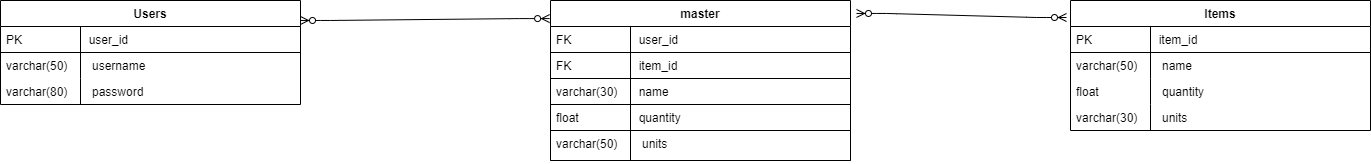

The diagram above was exported from draw.io. Its source (the exported page's mxGraphModel, read from the mxfile embedded in the PNG):
<mxGraphModel dx="2249" dy="794" grid="1" gridSize="10" guides="1" tooltips="1" connect="1" arrows="1" fold="1" page="1" pageScale="1" pageWidth="827" pageHeight="1169" math="0" shadow="0">
  <root>
    <mxCell id="WIyWlLk6GJQsqaUBKTNV-0" />
    <mxCell id="WIyWlLk6GJQsqaUBKTNV-1" parent="WIyWlLk6GJQsqaUBKTNV-0" />
    <mxCell id="zkfFHV4jXpPFQw0GAbJ--51" value="Items" style="swimlane;fontStyle=1;childLayout=stackLayout;horizontal=1;startSize=26;horizontalStack=0;resizeParent=1;resizeLast=0;collapsible=1;marginBottom=0;rounded=0;shadow=0;strokeWidth=1;" parent="WIyWlLk6GJQsqaUBKTNV-1" vertex="1">
      <mxGeometry x="940" y="80" width="300" height="130" as="geometry">
        <mxRectangle x="20" y="80" width="160" height="26" as="alternateBounds" />
      </mxGeometry>
    </mxCell>
    <mxCell id="zkfFHV4jXpPFQw0GAbJ--52" value="              item_id" style="shape=partialRectangle;top=0;left=0;right=0;bottom=1;align=left;verticalAlign=top;fillColor=none;spacingLeft=40;spacingRight=4;overflow=hidden;rotatable=0;points=[[0,0.5],[1,0.5]];portConstraint=eastwest;dropTarget=0;rounded=0;shadow=0;strokeWidth=1;fontStyle=0" parent="zkfFHV4jXpPFQw0GAbJ--51" vertex="1">
      <mxGeometry y="26" width="300" height="26" as="geometry" />
    </mxCell>
    <mxCell id="zkfFHV4jXpPFQw0GAbJ--53" value="PK" style="shape=partialRectangle;top=0;left=0;bottom=0;fillColor=none;align=left;verticalAlign=top;spacingLeft=4;spacingRight=4;overflow=hidden;rotatable=0;points=[];portConstraint=eastwest;part=1;" parent="zkfFHV4jXpPFQw0GAbJ--52" vertex="1" connectable="0">
      <mxGeometry width="80" height="26" as="geometry" />
    </mxCell>
    <mxCell id="zkfFHV4jXpPFQw0GAbJ--54" value="               name" style="shape=partialRectangle;top=0;left=0;right=0;bottom=0;align=left;verticalAlign=top;fillColor=none;spacingLeft=40;spacingRight=4;overflow=hidden;rotatable=0;points=[[0,0.5],[1,0.5]];portConstraint=eastwest;dropTarget=0;rounded=0;shadow=0;strokeWidth=1;" parent="zkfFHV4jXpPFQw0GAbJ--51" vertex="1">
      <mxGeometry y="52" width="300" height="26" as="geometry" />
    </mxCell>
    <mxCell id="zkfFHV4jXpPFQw0GAbJ--55" value="varchar(50)" style="shape=partialRectangle;top=0;left=0;bottom=0;fillColor=none;align=left;verticalAlign=top;spacingLeft=4;spacingRight=4;overflow=hidden;rotatable=0;points=[];portConstraint=eastwest;part=1;" parent="zkfFHV4jXpPFQw0GAbJ--54" vertex="1" connectable="0">
      <mxGeometry width="80" height="26" as="geometry" />
    </mxCell>
    <mxCell id="PNzSwhx8J1XIVlGAa-97-6" value="               quantity" style="shape=partialRectangle;top=0;left=0;right=0;bottom=0;align=left;verticalAlign=top;fillColor=none;spacingLeft=40;spacingRight=4;overflow=hidden;rotatable=0;points=[[0,0.5],[1,0.5]];portConstraint=eastwest;dropTarget=0;rounded=0;shadow=0;strokeWidth=1;" vertex="1" parent="zkfFHV4jXpPFQw0GAbJ--51">
      <mxGeometry y="78" width="300" height="26" as="geometry" />
    </mxCell>
    <mxCell id="PNzSwhx8J1XIVlGAa-97-7" value="float" style="shape=partialRectangle;top=0;left=0;bottom=0;fillColor=none;align=left;verticalAlign=top;spacingLeft=4;spacingRight=4;overflow=hidden;rotatable=0;points=[];portConstraint=eastwest;part=1;" vertex="1" connectable="0" parent="PNzSwhx8J1XIVlGAa-97-6">
      <mxGeometry width="80" height="26" as="geometry" />
    </mxCell>
    <mxCell id="PNzSwhx8J1XIVlGAa-97-8" value="               units" style="shape=partialRectangle;top=0;left=0;right=0;bottom=0;align=left;verticalAlign=top;fillColor=none;spacingLeft=40;spacingRight=4;overflow=hidden;rotatable=0;points=[[0,0.5],[1,0.5]];portConstraint=eastwest;dropTarget=0;rounded=0;shadow=0;strokeWidth=1;" vertex="1" parent="zkfFHV4jXpPFQw0GAbJ--51">
      <mxGeometry y="104" width="300" height="26" as="geometry" />
    </mxCell>
    <mxCell id="PNzSwhx8J1XIVlGAa-97-9" value="varchar(30)" style="shape=partialRectangle;top=0;left=0;bottom=0;fillColor=none;align=left;verticalAlign=top;spacingLeft=4;spacingRight=4;overflow=hidden;rotatable=0;points=[];portConstraint=eastwest;part=1;" vertex="1" connectable="0" parent="PNzSwhx8J1XIVlGAa-97-8">
      <mxGeometry width="80" height="26" as="geometry" />
    </mxCell>
    <mxCell id="PNzSwhx8J1XIVlGAa-97-10" value="Users" style="swimlane;fontStyle=1;childLayout=stackLayout;horizontal=1;startSize=26;horizontalStack=0;resizeParent=1;resizeLast=0;collapsible=1;marginBottom=0;rounded=0;shadow=0;strokeWidth=1;" vertex="1" parent="WIyWlLk6GJQsqaUBKTNV-1">
      <mxGeometry x="-130" y="80" width="300" height="104" as="geometry">
        <mxRectangle x="20" y="80" width="160" height="26" as="alternateBounds" />
      </mxGeometry>
    </mxCell>
    <mxCell id="PNzSwhx8J1XIVlGAa-97-11" value="              user_id" style="shape=partialRectangle;top=0;left=0;right=0;bottom=1;align=left;verticalAlign=top;fillColor=none;spacingLeft=40;spacingRight=4;overflow=hidden;rotatable=0;points=[[0,0.5],[1,0.5]];portConstraint=eastwest;dropTarget=0;rounded=0;shadow=0;strokeWidth=1;fontStyle=0" vertex="1" parent="PNzSwhx8J1XIVlGAa-97-10">
      <mxGeometry y="26" width="300" height="26" as="geometry" />
    </mxCell>
    <mxCell id="PNzSwhx8J1XIVlGAa-97-12" value="PK" style="shape=partialRectangle;top=0;left=0;bottom=0;fillColor=none;align=left;verticalAlign=top;spacingLeft=4;spacingRight=4;overflow=hidden;rotatable=0;points=[];portConstraint=eastwest;part=1;" vertex="1" connectable="0" parent="PNzSwhx8J1XIVlGAa-97-11">
      <mxGeometry width="80" height="26" as="geometry" />
    </mxCell>
    <mxCell id="PNzSwhx8J1XIVlGAa-97-13" value="               username" style="shape=partialRectangle;top=0;left=0;right=0;bottom=0;align=left;verticalAlign=top;fillColor=none;spacingLeft=40;spacingRight=4;overflow=hidden;rotatable=0;points=[[0,0.5],[1,0.5]];portConstraint=eastwest;dropTarget=0;rounded=0;shadow=0;strokeWidth=1;" vertex="1" parent="PNzSwhx8J1XIVlGAa-97-10">
      <mxGeometry y="52" width="300" height="26" as="geometry" />
    </mxCell>
    <mxCell id="PNzSwhx8J1XIVlGAa-97-14" value="varchar(50)" style="shape=partialRectangle;top=0;left=0;bottom=0;fillColor=none;align=left;verticalAlign=top;spacingLeft=4;spacingRight=4;overflow=hidden;rotatable=0;points=[];portConstraint=eastwest;part=1;" vertex="1" connectable="0" parent="PNzSwhx8J1XIVlGAa-97-13">
      <mxGeometry width="80" height="26" as="geometry" />
    </mxCell>
    <mxCell id="PNzSwhx8J1XIVlGAa-97-15" value="               password" style="shape=partialRectangle;top=0;left=0;right=0;bottom=0;align=left;verticalAlign=top;fillColor=none;spacingLeft=40;spacingRight=4;overflow=hidden;rotatable=0;points=[[0,0.5],[1,0.5]];portConstraint=eastwest;dropTarget=0;rounded=0;shadow=0;strokeWidth=1;" vertex="1" parent="PNzSwhx8J1XIVlGAa-97-10">
      <mxGeometry y="78" width="300" height="26" as="geometry" />
    </mxCell>
    <mxCell id="PNzSwhx8J1XIVlGAa-97-16" value="varchar(80)" style="shape=partialRectangle;top=0;left=0;bottom=0;fillColor=none;align=left;verticalAlign=top;spacingLeft=4;spacingRight=4;overflow=hidden;rotatable=0;points=[];portConstraint=eastwest;part=1;" vertex="1" connectable="0" parent="PNzSwhx8J1XIVlGAa-97-15">
      <mxGeometry width="80" height="26" as="geometry" />
    </mxCell>
    <mxCell id="PNzSwhx8J1XIVlGAa-97-19" value="master" style="swimlane;fontStyle=1;childLayout=stackLayout;horizontal=1;startSize=26;horizontalStack=0;resizeParent=1;resizeLast=0;collapsible=1;marginBottom=0;rounded=0;shadow=0;strokeWidth=1;" vertex="1" parent="WIyWlLk6GJQsqaUBKTNV-1">
      <mxGeometry x="420" y="80" width="300" height="160" as="geometry">
        <mxRectangle x="440" y="120" width="160" height="26" as="alternateBounds" />
      </mxGeometry>
    </mxCell>
    <mxCell id="PNzSwhx8J1XIVlGAa-97-20" value="              user_id" style="shape=partialRectangle;top=0;left=0;right=0;bottom=1;align=left;verticalAlign=top;fillColor=none;spacingLeft=40;spacingRight=4;overflow=hidden;rotatable=0;points=[[0,0.5],[1,0.5]];portConstraint=eastwest;dropTarget=0;rounded=0;shadow=0;strokeWidth=1;fontStyle=0" vertex="1" parent="PNzSwhx8J1XIVlGAa-97-19">
      <mxGeometry y="26" width="300" height="26" as="geometry" />
    </mxCell>
    <mxCell id="PNzSwhx8J1XIVlGAa-97-21" value="FK" style="shape=partialRectangle;top=0;left=0;bottom=0;fillColor=none;align=left;verticalAlign=top;spacingLeft=4;spacingRight=4;overflow=hidden;rotatable=0;points=[];portConstraint=eastwest;part=1;" vertex="1" connectable="0" parent="PNzSwhx8J1XIVlGAa-97-20">
      <mxGeometry width="80" height="26" as="geometry" />
    </mxCell>
    <mxCell id="PNzSwhx8J1XIVlGAa-97-35" value="              item_id" style="shape=partialRectangle;top=0;left=0;right=0;bottom=1;align=left;verticalAlign=top;fillColor=none;spacingLeft=40;spacingRight=4;overflow=hidden;rotatable=0;points=[[0,0.5],[1,0.5]];portConstraint=eastwest;dropTarget=0;rounded=0;shadow=0;strokeWidth=1;fontStyle=0" vertex="1" parent="PNzSwhx8J1XIVlGAa-97-19">
      <mxGeometry y="52" width="300" height="26" as="geometry" />
    </mxCell>
    <mxCell id="PNzSwhx8J1XIVlGAa-97-36" value="FK" style="shape=partialRectangle;top=0;left=0;bottom=0;fillColor=none;align=left;verticalAlign=top;spacingLeft=4;spacingRight=4;overflow=hidden;rotatable=0;points=[];portConstraint=eastwest;part=1;" vertex="1" connectable="0" parent="PNzSwhx8J1XIVlGAa-97-35">
      <mxGeometry width="80" height="26" as="geometry" />
    </mxCell>
    <mxCell id="PNzSwhx8J1XIVlGAa-97-45" value="              name" style="shape=partialRectangle;top=0;left=0;right=0;bottom=1;align=left;verticalAlign=top;fillColor=none;spacingLeft=40;spacingRight=4;overflow=hidden;rotatable=0;points=[[0,0.5],[1,0.5]];portConstraint=eastwest;dropTarget=0;rounded=0;shadow=0;strokeWidth=1;fontStyle=0" vertex="1" parent="PNzSwhx8J1XIVlGAa-97-19">
      <mxGeometry y="78" width="300" height="26" as="geometry" />
    </mxCell>
    <mxCell id="PNzSwhx8J1XIVlGAa-97-46" value="varchar(30)" style="shape=partialRectangle;top=0;left=0;bottom=0;fillColor=none;align=left;verticalAlign=top;spacingLeft=4;spacingRight=4;overflow=hidden;rotatable=0;points=[];portConstraint=eastwest;part=1;" vertex="1" connectable="0" parent="PNzSwhx8J1XIVlGAa-97-45">
      <mxGeometry width="80" height="26" as="geometry" />
    </mxCell>
    <mxCell id="PNzSwhx8J1XIVlGAa-97-47" value="              quantity" style="shape=partialRectangle;top=0;left=0;right=0;bottom=1;align=left;verticalAlign=top;fillColor=none;spacingLeft=40;spacingRight=4;overflow=hidden;rotatable=0;points=[[0,0.5],[1,0.5]];portConstraint=eastwest;dropTarget=0;rounded=0;shadow=0;strokeWidth=1;fontStyle=0" vertex="1" parent="PNzSwhx8J1XIVlGAa-97-19">
      <mxGeometry y="104" width="300" height="26" as="geometry" />
    </mxCell>
    <mxCell id="PNzSwhx8J1XIVlGAa-97-48" value="float" style="shape=partialRectangle;top=0;left=0;bottom=0;fillColor=none;align=left;verticalAlign=top;spacingLeft=4;spacingRight=4;overflow=hidden;rotatable=0;points=[];portConstraint=eastwest;part=1;" vertex="1" connectable="0" parent="PNzSwhx8J1XIVlGAa-97-47">
      <mxGeometry width="80" height="26" as="geometry" />
    </mxCell>
    <mxCell id="PNzSwhx8J1XIVlGAa-97-49" value="               units" style="shape=partialRectangle;top=0;left=0;right=0;bottom=1;align=left;verticalAlign=top;fillColor=none;spacingLeft=40;spacingRight=4;overflow=hidden;rotatable=0;points=[[0,0.5],[1,0.5]];portConstraint=eastwest;dropTarget=0;rounded=0;shadow=0;strokeWidth=1;fontStyle=0" vertex="1" parent="PNzSwhx8J1XIVlGAa-97-19">
      <mxGeometry y="130" width="300" height="30" as="geometry" />
    </mxCell>
    <mxCell id="PNzSwhx8J1XIVlGAa-97-50" value="varchar(50)" style="shape=partialRectangle;top=0;left=0;bottom=0;fillColor=none;align=left;verticalAlign=top;spacingLeft=4;spacingRight=4;overflow=hidden;rotatable=0;points=[];portConstraint=eastwest;part=1;" vertex="1" connectable="0" parent="PNzSwhx8J1XIVlGAa-97-49">
      <mxGeometry width="80" height="29.999999999999996" as="geometry" />
    </mxCell>
    <mxCell id="PNzSwhx8J1XIVlGAa-97-55" value="" style="edgeStyle=entityRelationEdgeStyle;fontSize=12;html=1;endArrow=ERzeroToMany;endFill=1;startArrow=ERzeroToMany;exitX=1;exitY=0.192;exitDx=0;exitDy=0;exitPerimeter=0;entryX=-0.003;entryY=0.113;entryDx=0;entryDy=0;entryPerimeter=0;" edge="1" parent="WIyWlLk6GJQsqaUBKTNV-1" source="PNzSwhx8J1XIVlGAa-97-10" target="PNzSwhx8J1XIVlGAa-97-19">
      <mxGeometry width="100" height="100" relative="1" as="geometry">
        <mxPoint x="190" y="500" as="sourcePoint" />
        <mxPoint x="630" y="510" as="targetPoint" />
      </mxGeometry>
    </mxCell>
    <mxCell id="PNzSwhx8J1XIVlGAa-97-56" value="" style="edgeStyle=entityRelationEdgeStyle;fontSize=12;html=1;endArrow=ERzeroToMany;endFill=1;startArrow=ERzeroToMany;exitX=1.02;exitY=0.081;exitDx=0;exitDy=0;exitPerimeter=0;" edge="1" parent="WIyWlLk6GJQsqaUBKTNV-1" source="PNzSwhx8J1XIVlGAa-97-19">
      <mxGeometry width="100" height="100" relative="1" as="geometry">
        <mxPoint x="390" y="320" as="sourcePoint" />
        <mxPoint x="936" y="97" as="targetPoint" />
      </mxGeometry>
    </mxCell>
  </root>
</mxGraphModel>